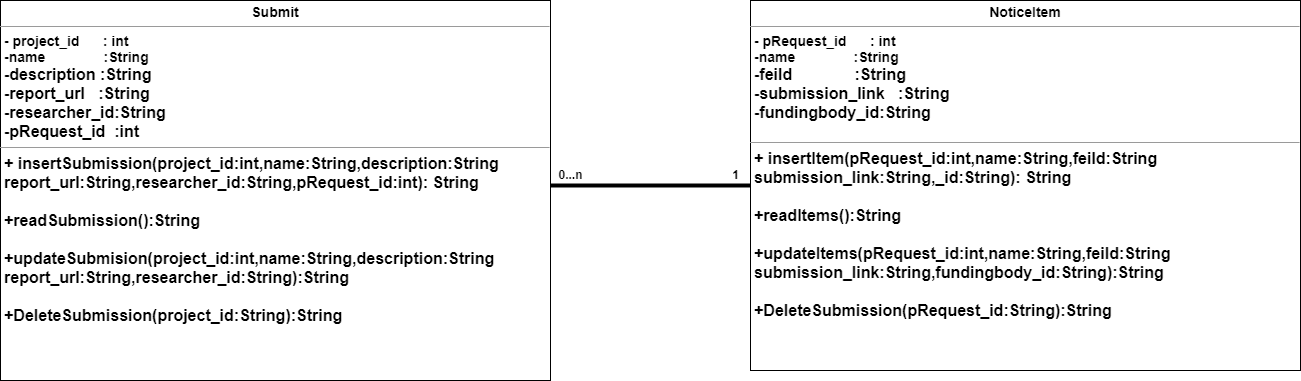

The diagram above was exported from draw.io. Its source (the exported page's mxGraphModel, read from the mxfile embedded in the PNG):
<mxGraphModel dx="1278" dy="523" grid="1" gridSize="10" guides="1" tooltips="1" connect="1" arrows="1" fold="1" page="1" pageScale="1" pageWidth="1169" pageHeight="1654" math="0" shadow="0">
  <root>
    <mxCell id="lkSTPXPeNdAemquo-R0R-0" />
    <mxCell id="lkSTPXPeNdAemquo-R0R-1" parent="lkSTPXPeNdAemquo-R0R-0" />
    <mxCell id="lkSTPXPeNdAemquo-R0R-12" value="&lt;p style=&quot;margin: 0px ; margin-top: 4px ; text-align: center&quot;&gt;&lt;b&gt;&lt;font style=&quot;font-size: 14px&quot;&gt;Submit&lt;/font&gt;&lt;/b&gt;&lt;/p&gt;&lt;hr size=&quot;1&quot;&gt;&lt;p style=&quot;margin: 0px ; margin-left: 4px&quot;&gt;&lt;font style=&quot;font-size: 14px&quot;&gt;&lt;b&gt;- project_id&amp;nbsp; &amp;nbsp; &amp;nbsp; : int&lt;/b&gt;&lt;/font&gt;&lt;/p&gt;&lt;p style=&quot;margin: 0px ; margin-left: 4px&quot;&gt;&lt;font style=&quot;font-size: 14px&quot;&gt;&lt;b&gt;-name&amp;nbsp; &amp;nbsp; &amp;nbsp; &amp;nbsp; &amp;nbsp; &amp;nbsp; &amp;nbsp; &amp;nbsp;:String&lt;/b&gt;&lt;/font&gt;&lt;/p&gt;&lt;p style=&quot;margin: 0px ; margin-left: 4px&quot;&gt;&lt;font size=&quot;3&quot;&gt;&lt;b&gt;-description :String&lt;/b&gt;&lt;/font&gt;&lt;/p&gt;&lt;p style=&quot;margin: 0px ; margin-left: 4px&quot;&gt;&lt;font size=&quot;3&quot;&gt;&lt;b&gt;-report_url&amp;nbsp; &amp;nbsp;:String&lt;/b&gt;&lt;/font&gt;&lt;/p&gt;&lt;p style=&quot;margin: 0px ; margin-left: 4px&quot;&gt;&lt;font size=&quot;3&quot;&gt;&lt;b&gt;-researcher_id:String&lt;/b&gt;&lt;/font&gt;&lt;/p&gt;&lt;p style=&quot;margin: 0px ; margin-left: 4px&quot;&gt;&lt;font size=&quot;3&quot;&gt;&lt;b&gt;-pRequest_id&amp;nbsp; :int&lt;/b&gt;&lt;/font&gt;&lt;/p&gt;&lt;hr size=&quot;1&quot;&gt;&lt;p style=&quot;margin: 0px ; margin-left: 4px&quot;&gt;&lt;b&gt;&lt;font size=&quot;3&quot;&gt;+ insertSubmission(project_id:int,name:String,description:String&lt;/font&gt;&lt;/b&gt;&lt;/p&gt;&lt;p style=&quot;margin: 0px ; margin-left: 4px&quot;&gt;&lt;b&gt;&lt;font size=&quot;3&quot;&gt;report_url:String,researcher_id:String,pRequest_id:int): String&lt;/font&gt;&lt;/b&gt;&lt;/p&gt;&lt;p style=&quot;margin: 0px ; margin-left: 4px&quot;&gt;&lt;b&gt;&lt;font size=&quot;3&quot;&gt;&lt;br&gt;&lt;/font&gt;&lt;/b&gt;&lt;/p&gt;&lt;p style=&quot;margin: 0px ; margin-left: 4px&quot;&gt;&lt;b&gt;&lt;font size=&quot;3&quot;&gt;+readSubmission():String&lt;/font&gt;&lt;/b&gt;&lt;/p&gt;&lt;p style=&quot;margin: 0px ; margin-left: 4px&quot;&gt;&lt;b&gt;&lt;font size=&quot;3&quot;&gt;&lt;br&gt;&lt;/font&gt;&lt;/b&gt;&lt;/p&gt;&lt;p style=&quot;margin: 0px ; margin-left: 4px&quot;&gt;&lt;font size=&quot;3&quot;&gt;&lt;b&gt;+updateSubmision(&lt;/b&gt;&lt;b&gt;project_id:int,name:String,description:String&lt;/b&gt;&lt;/font&gt;&lt;/p&gt;&lt;p style=&quot;margin: 0px ; margin-left: 4px&quot;&gt;&lt;font size=&quot;3&quot;&gt;&lt;b&gt;report_url:String,researcher_id:String&lt;/b&gt;&lt;b&gt;):String&lt;/b&gt;&lt;/font&gt;&lt;/p&gt;&lt;p style=&quot;margin: 0px ; margin-left: 4px&quot;&gt;&lt;b&gt;&lt;font size=&quot;3&quot;&gt;&lt;br&gt;&lt;/font&gt;&lt;/b&gt;&lt;/p&gt;&lt;p style=&quot;margin: 0px ; margin-left: 4px&quot;&gt;&lt;b&gt;&lt;font size=&quot;3&quot;&gt;+DeleteSubmission(project_id:String):String&lt;/font&gt;&lt;/b&gt;&lt;/p&gt;&lt;p style=&quot;margin: 0px ; margin-left: 4px&quot;&gt;&lt;b&gt;&lt;font size=&quot;3&quot;&gt;&lt;br&gt;&lt;/font&gt;&lt;/b&gt;&lt;/p&gt;&lt;p style=&quot;margin: 0px ; margin-left: 4px&quot;&gt;&lt;b&gt;&lt;br&gt;&lt;/b&gt;&lt;/p&gt;" style="verticalAlign=top;align=left;overflow=fill;fontSize=12;fontFamily=Helvetica;html=1;fillColor=#FFFFFF;strokeColor=#000000;" vertex="1" parent="lkSTPXPeNdAemquo-R0R-1">
      <mxGeometry y="350" width="550" height="380" as="geometry" />
    </mxCell>
    <mxCell id="lkSTPXPeNdAemquo-R0R-13" value="&lt;p style=&quot;margin: 0px ; margin-top: 4px ; text-align: center&quot;&gt;&lt;b&gt;&lt;font style=&quot;font-size: 14px&quot;&gt;NoticeItem&lt;/font&gt;&lt;/b&gt;&lt;/p&gt;&lt;hr size=&quot;1&quot;&gt;&lt;p style=&quot;margin: 0px ; margin-left: 4px&quot;&gt;&lt;font style=&quot;font-size: 14px&quot;&gt;&lt;b&gt;- pRequest_id&amp;nbsp; &amp;nbsp; &amp;nbsp; : int&lt;/b&gt;&lt;/font&gt;&lt;/p&gt;&lt;p style=&quot;margin: 0px ; margin-left: 4px&quot;&gt;&lt;font style=&quot;font-size: 14px&quot;&gt;&lt;b&gt;-name&amp;nbsp; &amp;nbsp; &amp;nbsp; &amp;nbsp; &amp;nbsp; &amp;nbsp; &amp;nbsp; &amp;nbsp;:String&lt;/b&gt;&lt;/font&gt;&lt;/p&gt;&lt;p style=&quot;margin: 0px ; margin-left: 4px&quot;&gt;&lt;font size=&quot;3&quot;&gt;&lt;b&gt;-feild&amp;nbsp; &amp;nbsp; &amp;nbsp; &amp;nbsp; &amp;nbsp; &amp;nbsp; &amp;nbsp; :String&lt;/b&gt;&lt;/font&gt;&lt;/p&gt;&lt;p style=&quot;margin: 0px ; margin-left: 4px&quot;&gt;&lt;font size=&quot;3&quot;&gt;&lt;b&gt;-submission_link&amp;nbsp; &amp;nbsp;:String&lt;/b&gt;&lt;/font&gt;&lt;/p&gt;&lt;p style=&quot;margin: 0px ; margin-left: 4px&quot;&gt;&lt;font size=&quot;3&quot;&gt;&lt;b&gt;-fundingbody_id:String&lt;/b&gt;&lt;/font&gt;&lt;/p&gt;&lt;p style=&quot;margin: 0px ; margin-left: 4px&quot;&gt;&lt;br&gt;&lt;/p&gt;&lt;hr size=&quot;1&quot;&gt;&lt;p style=&quot;margin: 0px ; margin-left: 4px&quot;&gt;&lt;b&gt;&lt;font size=&quot;3&quot;&gt;+ insertItem(pRequest_id:int,name:String,feild:String&lt;/font&gt;&lt;/b&gt;&lt;/p&gt;&lt;p style=&quot;margin: 0px ; margin-left: 4px&quot;&gt;&lt;b&gt;&lt;font size=&quot;3&quot;&gt;submission_link:String,_id:String): String&lt;/font&gt;&lt;/b&gt;&lt;/p&gt;&lt;p style=&quot;margin: 0px ; margin-left: 4px&quot;&gt;&lt;b&gt;&lt;font size=&quot;3&quot;&gt;&lt;br&gt;&lt;/font&gt;&lt;/b&gt;&lt;/p&gt;&lt;p style=&quot;margin: 0px ; margin-left: 4px&quot;&gt;&lt;b&gt;&lt;font size=&quot;3&quot;&gt;+readItems():String&lt;/font&gt;&lt;/b&gt;&lt;/p&gt;&lt;p style=&quot;margin: 0px ; margin-left: 4px&quot;&gt;&lt;b&gt;&lt;font size=&quot;3&quot;&gt;&lt;br&gt;&lt;/font&gt;&lt;/b&gt;&lt;/p&gt;&lt;p style=&quot;margin: 0px ; margin-left: 4px&quot;&gt;&lt;font size=&quot;3&quot;&gt;&lt;b&gt;+updateItems(pRequest&lt;/b&gt;&lt;b&gt;_id:int,name:String,feild:String&lt;/b&gt;&lt;/font&gt;&lt;/p&gt;&lt;p style=&quot;margin: 0px ; margin-left: 4px&quot;&gt;&lt;font size=&quot;3&quot;&gt;&lt;b&gt;submission_link:String,fundingbody_id:String&lt;/b&gt;&lt;b&gt;):String&lt;/b&gt;&lt;/font&gt;&lt;/p&gt;&lt;p style=&quot;margin: 0px ; margin-left: 4px&quot;&gt;&lt;b&gt;&lt;font size=&quot;3&quot;&gt;&lt;br&gt;&lt;/font&gt;&lt;/b&gt;&lt;/p&gt;&lt;p style=&quot;margin: 0px ; margin-left: 4px&quot;&gt;&lt;b&gt;&lt;font size=&quot;3&quot;&gt;+DeleteSubmission(pRequest_id:String):String&lt;/font&gt;&lt;/b&gt;&lt;/p&gt;&lt;p style=&quot;margin: 0px ; margin-left: 4px&quot;&gt;&lt;b&gt;&lt;font size=&quot;3&quot;&gt;&lt;br&gt;&lt;/font&gt;&lt;/b&gt;&lt;/p&gt;&lt;p style=&quot;margin: 0px ; margin-left: 4px&quot;&gt;&lt;b&gt;&lt;br&gt;&lt;/b&gt;&lt;/p&gt;" style="verticalAlign=top;align=left;overflow=fill;fontSize=12;fontFamily=Helvetica;html=1;fillColor=#FFFFFF;strokeColor=#000000;" vertex="1" parent="lkSTPXPeNdAemquo-R0R-1">
      <mxGeometry x="750" y="350" width="550" height="370" as="geometry" />
    </mxCell>
    <mxCell id="lkSTPXPeNdAemquo-R0R-14" value="" style="line;strokeWidth=4;html=1;perimeter=backbonePerimeter;points=[];outlineConnect=0;fillColor=#FFFFFF;strokeColor=#000000;" vertex="1" parent="lkSTPXPeNdAemquo-R0R-1">
      <mxGeometry x="550" y="530" width="200" height="10" as="geometry" />
    </mxCell>
    <mxCell id="lkSTPXPeNdAemquo-R0R-18" value="&lt;font style=&quot;font-size: 12px&quot;&gt;1&lt;/font&gt;" style="text;strokeColor=none;fillColor=none;html=1;fontSize=24;fontStyle=1;verticalAlign=middle;align=center;" vertex="1" parent="lkSTPXPeNdAemquo-R0R-1">
      <mxGeometry x="720" y="510" width="30" height="20" as="geometry" />
    </mxCell>
    <mxCell id="lkSTPXPeNdAemquo-R0R-19" value="&lt;font style=&quot;font-size: 12px&quot;&gt;0...n&lt;/font&gt;" style="text;strokeColor=none;fillColor=none;html=1;fontSize=24;fontStyle=1;verticalAlign=middle;align=center;" vertex="1" parent="lkSTPXPeNdAemquo-R0R-1">
      <mxGeometry x="555" y="510" width="30" height="20" as="geometry" />
    </mxCell>
  </root>
</mxGraphModel>